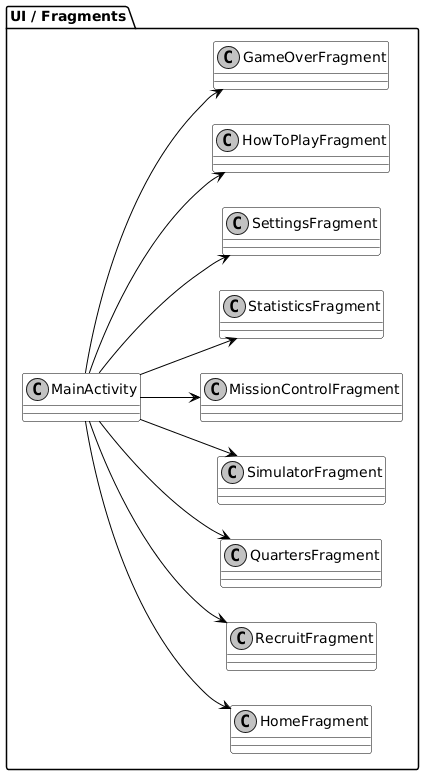

The diagram above was rendered by PlantUML. Its source (embedded in the PNG):
@startuml
skinparam backgroundColor white
skinparam classBackgroundColor white
skinparam classBorderColor black
skinparam classFontColor black
skinparam ArrowColor black
skinparam packageBorderColor black
skinparam packageBackgroundColor white
skinparam shadowing false
skinparam monochrome true

left to right direction

package "UI / Fragments" {
  class MainActivity

  class HomeFragment
  class RecruitFragment
  class QuartersFragment
  class SimulatorFragment
  class MissionControlFragment
  class StatisticsFragment
  class SettingsFragment
  class HowToPlayFragment
  class GameOverFragment
}

MainActivity --> HomeFragment
MainActivity --> RecruitFragment
MainActivity --> QuartersFragment
MainActivity --> SimulatorFragment
MainActivity --> MissionControlFragment
MainActivity --> StatisticsFragment
MainActivity --> SettingsFragment
MainActivity --> HowToPlayFragment
MainActivity --> GameOverFragment
@enduml